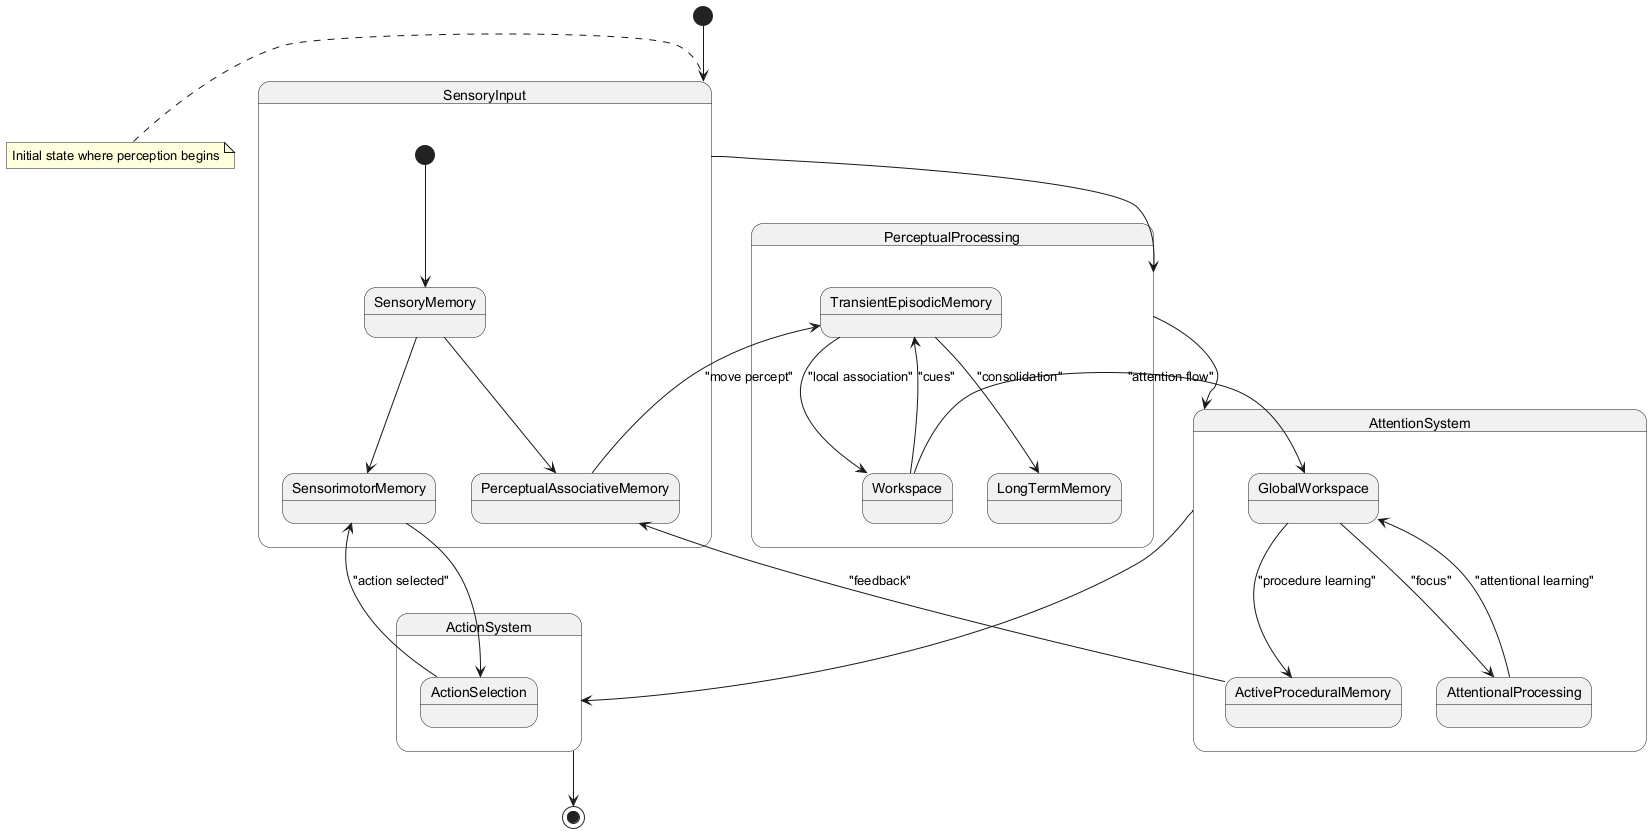

The diagram above was rendered by PlantUML. Its source (embedded in the PNG):
@startuml
[*] --> SensoryInput

state SensoryInput {
  [*] --> SensoryMemory
  SensoryMemory --> PerceptualAssociativeMemory
  SensoryMemory --> SensorimotorMemory
}

state PerceptualProcessing {
  PerceptualAssociativeMemory --> TransientEpisodicMemory : "move percept"
  TransientEpisodicMemory --> Workspace : "local association"
  Workspace --> TransientEpisodicMemory : "cues"
  TransientEpisodicMemory --> LongTermMemory : "consolidation"
}

state AttentionSystem {
  Workspace --> GlobalWorkspace : "attention flow"
  GlobalWorkspace --> AttentionalProcessing : "focus"
  AttentionalProcessing --> GlobalWorkspace : "attentional learning"
  GlobalWorkspace --> ActiveProceduralMemory : "procedure learning"
}

state ActionSystem {
  ActiveProceduralMemory --> PerceptualAssociativeMemory : "feedback"
  SensorimotorMemory --> ActionSelection
  ActionSelection --> SensorimotorMemory : "action selected"
}

SensoryInput --> PerceptualProcessing
PerceptualProcessing --> AttentionSystem
AttentionSystem --> ActionSystem
ActionSystem --> [*]

note left of SensoryInput
  Initial state where perception begins
end note
@enduml